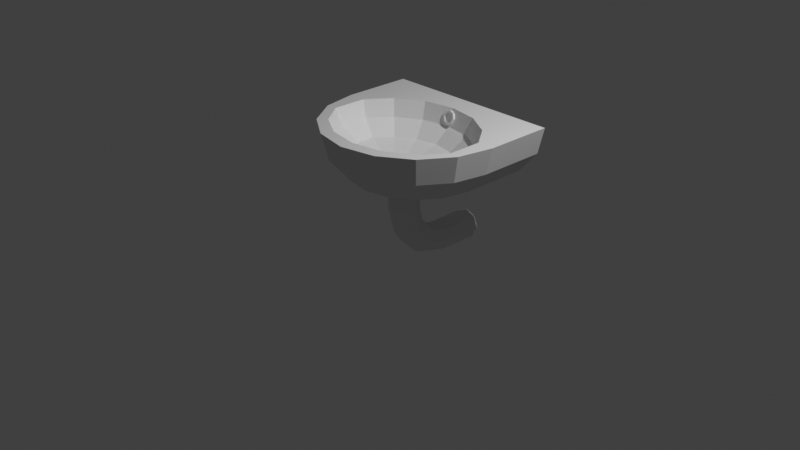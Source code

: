 # Source: multidecor_bathroom_sink.blend  (saved by Blender 3.0.42; exported with 4.5.12 LTS)
import bpy
from mathutils import Matrix  # noqa: F401  (used for matrix-valued properties, if any)

bpy.ops.wm.read_factory_settings(use_empty=True)
scene = bpy.context.scene
scene.name = 'Scene'

# ---- collections
col_collection = bpy.data.collections.new('Collection'); scene.collection.children.link(col_collection)

# ---- materials (node trees are filled in below, after node groups)
mat_material_001 = bpy.data.materials.new('Material.001')
mat_material_001.use_transparent_shadow = False
mat_material_002 = bpy.data.materials.new('Material.002')
mat_material_002.use_transparent_shadow = False
mat_material_003 = bpy.data.materials.new('Material.003')
mat_material_003.use_transparent_shadow = False
mat_material_004 = bpy.data.materials.new('Material.004')
mat_material_004.use_transparent_shadow = False

# ---- material node trees
mat_material_001.use_nodes = True; mat_material_001.node_tree.nodes.clear()
_N = mat_material_001.node_tree.nodes; _L = mat_material_001.node_tree.links
n0 = _N.new('ShaderNodeBsdfPrincipled'); n0.name = 'Principled BSDF'; n0.location = (10, 300)
n0.distribution = 'GGX'
n0.subsurface_method = 'RANDOM_WALK_SKIN'
n0.inputs[3].default_value = 1.45
n0.inputs[27].default_value = (0.0, 0.0, 0.0, 1.0)
n0.inputs[28].default_value = 1.0
n1 = _N.new('ShaderNodeOutputMaterial'); n1.name = 'Material Output'; n1.location = (300, 300)
_L.new(n0.outputs[0], n1.inputs[0])
n1.is_active_output = True
mat_material_002.use_nodes = True; mat_material_002.node_tree.nodes.clear()
_N = mat_material_002.node_tree.nodes; _L = mat_material_002.node_tree.links
n0 = _N.new('ShaderNodeBsdfPrincipled'); n0.name = 'Principled BSDF'; n0.location = (10, 300)
n0.distribution = 'GGX'
n0.subsurface_method = 'RANDOM_WALK_SKIN'
n0.inputs[3].default_value = 1.45
n0.inputs[27].default_value = (0.0, 0.0, 0.0, 1.0)
n0.inputs[28].default_value = 1.0
n1 = _N.new('ShaderNodeOutputMaterial'); n1.name = 'Material Output'; n1.location = (300, 300)
_L.new(n0.outputs[0], n1.inputs[0])
n1.is_active_output = True
mat_material_003.use_nodes = True; mat_material_003.node_tree.nodes.clear()
_N = mat_material_003.node_tree.nodes; _L = mat_material_003.node_tree.links
n0 = _N.new('ShaderNodeBsdfPrincipled'); n0.name = 'Principled BSDF'; n0.location = (10, 300)
n0.distribution = 'GGX'
n0.subsurface_method = 'RANDOM_WALK_SKIN'
n0.inputs[3].default_value = 1.45
n0.inputs[27].default_value = (0.0, 0.0, 0.0, 1.0)
n0.inputs[28].default_value = 1.0
n1 = _N.new('ShaderNodeOutputMaterial'); n1.name = 'Material Output'; n1.location = (300, 300)
_L.new(n0.outputs[0], n1.inputs[0])
n1.is_active_output = True
mat_material_004.use_nodes = True; mat_material_004.node_tree.nodes.clear()
_N = mat_material_004.node_tree.nodes; _L = mat_material_004.node_tree.links
n0 = _N.new('ShaderNodeBsdfPrincipled'); n0.name = 'Principled BSDF'; n0.location = (10, 300)
n0.distribution = 'GGX'
n0.subsurface_method = 'RANDOM_WALK_SKIN'
n0.inputs[3].default_value = 1.45
n0.inputs[27].default_value = (0.0, 0.0, 0.0, 1.0)
n0.inputs[28].default_value = 1.0
n1 = _N.new('ShaderNodeOutputMaterial'); n1.name = 'Material Output'; n1.location = (300, 300)
_L.new(n0.outputs[0], n1.inputs[0])
n1.is_active_output = True

# ---- world
world_world = bpy.data.worlds.new('World'); scene.world = world_world
world_world.use_nodes = True; world_world.node_tree.nodes.clear()
_N = world_world.node_tree.nodes; _L = world_world.node_tree.links
n0 = _N.new('ShaderNodeOutputWorld'); n0.name = 'World Output'; n0.location = (300, 300)
n1 = _N.new('ShaderNodeBackground'); n1.name = 'Background'; n1.location = (10, 300)
n1.inputs[0].default_value = (0.05088, 0.05088, 0.05088, 1.0)
_L.new(n1.outputs[0], n0.inputs[0])
n0.is_active_output = True
world_world.color = (0.05088, 0.05088, 0.05088)
world_world.use_sun_shadow = False
world_world.sun_shadow_jitter_overblur = 0.0

# ---- cameras
cam_camera = bpy.data.cameras.new('Camera')
cam_camera.clip_end = 100.0
cam_camera.ortho_scale = 7.314

# ---- lights
light_light = bpy.data.lights.new('Light', 'POINT')
light_light.transmission_factor = 0.0
light_light.energy = 1000.0
light_light.shadow_soft_size = 0.1
light_light.shadow_maximum_resolution = 0.006
light_light.use_absolute_resolution = True

# ---- meshes
me_sphere = bpy.data.meshes.new('Sphere')
me_sphere.from_pydata([(0.9239, 0.25, 0.7072), (0.3827, 0.25, 0.3482), (0.9239, -0.1327, 1.0), (0.8536, -0.1036, 0.7072), (0.6533, -0.0206, 0.4591), (0.3536, 0.1036, 0.3482), (0.7071, -0.4571, 1.0), (0.6533, -0.4033, 0.7072), (0.5, -0.25, 0.4591), (0.2706, -0.0206, 0.3482), (0.3827, -0.6739, 1.0), (0.3536, -0.6036, 0.7072), (0.2706, -0.4033, 0.4591), (0.1464, -0.1036, 0.3482), (-1.639e-07, -0.75, 1.0), (-1.043e-07, -0.6739, 0.7072), (-1.043e-07, -0.4571, 0.4591), (-1.49e-08, -0.1327, 0.3482), (-0.3827, -0.6739, 1.0), (-0.3536, -0.6036, 0.7072), (-0.2706, -0.4033, 0.4591), (-0.1464, -0.1036, 0.3482), (-0.7071, -0.4571, 1.0), (-0.6533, -0.4033, 0.7072), (-0.5, -0.25, 0.4591), (-0.2706, -0.0206, 0.3482), (-0.9239, -0.1327, 1.0), (-0.8536, -0.1036, 0.7072), (-0.6533, -0.0206, 0.4591), (-0.3536, 0.1036, 0.3482), (-1.0, 0.25, 1.0), (-0.9239, 0.25, 0.7072), (-0.7071, 0.25, 0.4591), (-0.3827, 0.25, 0.3482), (0.9239, 1.0, 0.7072), (1.0, 0.25, 1.0), (0.7071, 0.25, 0.4591), (0.3827, 1.0, 0.3482), (-1.0, 1.0, 1.0), (-0.9239, 1.0, 0.7072), (-0.7071, 1.0, 0.4591), (-0.3827, 1.0, 0.3482), (1.0, 1.0, 1.0), (0.7071, 1.0, 0.4591), (0.8149, -0.1188, 1.0), (0.7528, -0.09569, 0.8158), (0.5762, -0.02984, 0.6673), (0.3118, 0.06871, 0.5986), (0.6237, -0.3763, 1.0), (0.5762, -0.3336, 0.8158), (0.441, -0.2119, 0.6673), (0.2387, -0.02984, 0.5986), (0.3375, -0.5484, 1.0), (0.3118, -0.4926, 0.8158), (0.2387, -0.3336, 0.6673), (0.1292, -0.09569, 0.5986), (-1.639e-07, -0.6088, 1.0), (-1.043e-07, -0.5484, 0.8158), (-7.451e-08, -0.3763, 0.6673), (-2.98e-08, -0.1188, 0.5986), (-0.3375, -0.5484, 1.0), (-0.3118, -0.4926, 0.8158), (-0.2387, -0.3336, 0.6673), (-0.1292, -0.09569, 0.5986), (-0.6237, -0.3763, 1.0), (-0.5762, -0.3336, 0.8158), (-0.441, -0.2119, 0.6673), (-0.2387, -0.02984, 0.5986), (-0.8149, -0.1188, 1.0), (-0.7528, -0.09569, 0.8158), (-0.5762, -0.02984, 0.6673), (-0.3118, 0.06871, 0.5986), (0.8149, 0.2562, 1.0), (0.7528, 0.2331, 0.8158), (0.5762, 0.1673, 0.6673), (0.6237, 0.5138, 1.0), (0.5762, 0.471, 0.8158), (0.441, 0.3494, 0.6673), (0.2387, 0.1673, 0.5986), (0.3375, 0.6858, 1.0), (0.3118, 0.63, 0.8158), (0.2387, 0.471, 0.6673), (0.1292, 0.2331, 0.5986), (-1.043e-07, 0.7463, 1.0), (-4.47e-08, 0.6858, 0.8158), (-4.47e-08, 0.5138, 0.6673), (0.0, 0.2562, 0.5986), (-0.3375, 0.6858, 1.0), (-0.3118, 0.63, 0.8158), (-0.2387, 0.471, 0.6673), (-0.1292, 0.2331, 0.5986), (-0.6237, 0.5138, 1.0), (-0.5762, 0.471, 0.8158), (-0.441, 0.3494, 0.6673), (-0.2387, 0.1673, 0.5986), (-0.8149, 0.2562, 1.0), (-0.7528, 0.2331, 0.8158), (-0.5762, 0.1673, 0.6673), (0.15, 0.06871, 0.5986), (0.1061, 0.1748, 0.5986), (0.0, 0.2187, 0.5986), (-0.1061, 0.1748, 0.5986), (-0.15, 0.06871, 0.5986), (-0.1061, -0.03736, 0.5986), (0.0, -0.08129, 0.5986), (0.1061, -0.03736, 0.5986), (0.07545, 0.1442, 0.5986), (0.1067, 0.06871, 0.5986), (0.0, 0.1754, 0.5986), (-0.07545, 0.1442, 0.5986), (-0.1067, 0.06871, 0.5986), (-0.07545, -0.006742, 0.5986), (0.0, -0.038, 0.5986), (0.07545, -0.006742, 0.5986), (0.07545, 0.1442, 0.5486), (0.1067, 0.06871, 0.5486), (0.0, 0.1754, 0.5486), (-0.07545, 0.1442, 0.5486), (-0.1067, 0.06871, 0.5486), (-0.07545, -0.006742, 0.5486), (0.0, -0.038, 0.5486), (0.07545, -0.006742, 0.5486), (0.1132, -0.04447, 0.5486), (0.0, -0.09135, 0.5486), (-0.1132, -0.04447, 0.5486), (-0.1601, 0.06871, 0.5486), (-0.1132, 0.1819, 0.5486), (1.49e-08, 0.2288, 0.5486), (0.1601, 0.06871, 0.5486), (0.1132, 0.1819, 0.5486), (0.1132, -0.04447, 0.3482), (0.0, -0.09135, 0.3482), (-0.1132, -0.04447, 0.3482), (-0.1601, 0.06871, 0.3482), (-0.1132, 0.1819, 0.3482), (1.49e-08, 0.2288, 0.3482), (0.1601, 0.06871, 0.3482), (0.1132, 0.1819, 0.3482), (-0.1601, 0.06871, 0.09823), (-0.1132, -0.04447, 0.09823), (0.1132, 1.0, -0.2661), (0.1132, -0.04447, 0.09823), (0.1601, 1.0, -0.3792), (1.49e-08, 1.0, -0.2192), (-0.1132, 0.1819, 0.09823), (-0.1132, 1.0, -0.2661), (0.1132, 0.5462, -0.4924), (4.47e-08, 0.5462, -0.5393), (-0.1132, 0.5462, -0.4924), (-0.1601, 0.5462, -0.3792), (-0.1132, 0.5462, -0.2661), (1.49e-08, 0.5462, -0.2192), (0.1601, 0.5462, -0.3792), (0.1132, 0.5462, -0.2661), (-0.1601, 0.3074, -0.3153), (-0.1601, 0.1327, -0.1405), (-0.1601, 1.0, -0.3792), (-0.1132, 1.0, -0.4924), (-0.1132, 0.03466, -0.1971), (-0.1132, 0.2509, -0.4133), (1.49e-08, 0.2274, -0.4539), (1.49e-08, -0.005935, -0.2205), (0.0, -0.09135, 0.09823), (7.451e-08, 1.0, -0.5393), (0.1132, 0.03466, -0.1971), (0.1132, 0.2509, -0.4133), (0.1132, 0.364, -0.2173), (0.1132, 0.2307, -0.08391), (0.1132, 0.1819, 0.09823), (1.49e-08, 0.2288, 0.09823), (1.49e-08, 0.2713, -0.06047), (1.49e-08, 0.3875, -0.1767), (-0.1132, 0.364, -0.2173), (-0.1132, 0.2307, -0.08391), (0.1132, 1.0, -0.4924), (0.1601, 0.06871, 0.09823), (0.1601, 0.1327, -0.1405), (0.1601, 0.3074, -0.3153), (0.07581, 0.7255, 0.9), (0.05378, 0.7094, 0.8495), (0.0007442, 0.7043, 0.8281), (-0.05222, 0.7131, 0.8484), (-0.07409, 0.7307, 0.8985), (-0.05206, 0.7468, 0.949), (0.0009726, 0.7519, 0.9703), (0.05394, 0.7431, 0.95), (0.03679, 0.669, 0.8792), (0.05246, 0.6804, 0.9151), (-0.0009398, 0.6653, 0.864), (-0.03862, 0.6715, 0.8785), (-0.05418, 0.6841, 0.9141), (-0.0385, 0.6955, 0.95), (-0.0007773, 0.6992, 0.9652), (0.0369, 0.6929, 0.9507), (0.05206, 0.6636, 0.8648), (0.07409, 0.6797, 0.9153), (-0.0009727, 0.6584, 0.8435), (-0.05394, 0.6672, 0.8638), (-0.07581, 0.6848, 0.9139), (-0.05378, 0.7009, 0.9644), (-0.0007443, 0.7061, 0.9857), (0.05222, 0.6973, 0.9654), (0.03856, 0.6921, 0.8692), (0.05423, 0.7035, 0.9051), (0.0008342, 0.6884, 0.854), (-0.03684, 0.6946, 0.8685), (-0.0524, 0.7071, 0.9041), (-0.03673, 0.7186, 0.94), (0.0009966, 0.7223, 0.9552), (0.03867, 0.716, 0.9407)], [], [(36, 0, 3, 4), (1, 36, 4, 5), (0, 35, 2, 3), (5, 4, 8, 9), (3, 2, 6, 7), (4, 3, 7, 8), (7, 6, 10, 11), (36, 1, 37, 43), (8, 7, 11, 12), (9, 8, 12, 13), (31, 30, 38, 39), (12, 11, 15, 16), (13, 12, 16, 17), (11, 10, 14, 15), (17, 16, 20, 21), (15, 14, 18, 19), (33, 32, 40, 41), (16, 15, 19, 20), (21, 20, 24, 25), (19, 18, 22, 23), (0, 36, 43, 34), (20, 19, 23, 24), (32, 31, 39, 40), (24, 23, 27, 28), (25, 24, 28, 29), (23, 22, 26, 27), (35, 0, 34, 42), (28, 27, 31, 32), (29, 28, 32, 33), (27, 26, 30, 31), (42, 34, 37), (47, 46, 50, 51), (45, 44, 48, 49), (46, 45, 49, 50), (49, 48, 52, 53), (50, 49, 53, 54), (51, 50, 54, 55), (54, 53, 57, 58), (55, 54, 58, 59), (53, 52, 56, 57), (59, 58, 62, 63), (57, 56, 60, 61), (58, 57, 61, 62), (63, 62, 66, 67), (61, 60, 64, 65), (62, 61, 65, 66), (66, 65, 69, 70), (67, 66, 70, 71), (65, 64, 68, 69), (47, 74, 77, 78), (73, 72, 75, 76), (74, 73, 76, 77), (76, 75, 79, 80), (77, 76, 80, 81), (78, 77, 81, 82), (81, 80, 84, 85), (82, 81, 85, 86), (80, 79, 83, 84), (86, 85, 89, 90), (84, 83, 87, 88), (85, 84, 88, 89), (90, 89, 93, 94), (88, 87, 91, 92), (89, 88, 92, 93), (93, 92, 96, 97), (94, 93, 97, 71), (92, 91, 95, 96), (69, 96, 97, 70), (68, 95, 96, 69), (71, 70, 97), (47, 74, 46), (46, 74, 73, 45), (45, 73, 72, 44), (56, 14, 10), (30, 95, 91), (95, 30, 26), (68, 26, 22), (68, 22, 64), (38, 30, 91), (64, 22, 18), (64, 18, 60), (38, 91, 87), (112, 113, 121, 120), (60, 18, 56), (38, 87, 83), (18, 14, 56), (68, 95, 26), (52, 56, 10), (52, 10, 48), (48, 10, 6), (48, 6, 44), (44, 6, 2), (72, 44, 2), (72, 2, 35), (75, 72, 35), (75, 35, 42), (79, 75, 42), (38, 83, 42), (83, 79, 42), (106, 107, 98, 99), (108, 106, 99, 100), (109, 108, 100, 101), (110, 109, 101, 102), (111, 110, 102, 103), (112, 111, 103, 104), (113, 112, 104, 105), (107, 113, 105, 98), (78, 98, 47), (67, 63, 103), (105, 55, 51), (98, 105, 51), (98, 78, 99), (78, 82, 99), (86, 100, 82), (105, 104, 55), (104, 59, 55), (90, 101, 100), (103, 63, 104), (86, 90, 100), (63, 59, 104), (118, 119, 124, 125), (90, 94, 101), (102, 67, 103), (98, 51, 47), (94, 102, 101), (94, 71, 102), (100, 99, 82), (71, 67, 102), (107, 106, 114, 115), (110, 111, 119, 118), (108, 109, 117, 116), (113, 107, 115, 121), (111, 112, 120, 119), (109, 110, 118, 117), (106, 108, 116, 114), (120, 121, 122, 123), (114, 116, 127, 129), (117, 118, 125, 126), (119, 120, 123, 124), (121, 115, 128, 122), (116, 117, 126, 127), (115, 114, 129, 128), (122, 128, 136, 130), (128, 129, 137, 136), (127, 126, 134, 135), (125, 124, 132, 133), (123, 122, 130, 131), (129, 127, 135, 137), (126, 125, 133, 134), (124, 123, 131, 132), (135, 169, 144, 134), (136, 175, 168, 137), (130, 141, 175, 136), (132, 139, 162, 131), (134, 144, 138, 133), (137, 168, 169, 135), (131, 162, 141, 130), (133, 138, 139, 132), (154, 149, 148, 159), (160, 147, 146, 165), (166, 153, 151, 171), (172, 150, 149, 154), (159, 148, 147, 160), (165, 146, 152, 177), (177, 152, 153, 166), (171, 151, 150, 172), (169, 170, 173, 144), (170, 171, 172, 173), (175, 176, 167, 168), (176, 177, 166, 167), (141, 164, 176, 175), (164, 165, 177, 176), (139, 158, 161, 162), (158, 159, 160, 161), (144, 173, 155, 138), (173, 172, 154, 155), (168, 167, 170, 169), (167, 166, 171, 170), (162, 161, 164, 141), (161, 160, 165, 164), (138, 155, 158, 139), (155, 154, 159, 158), (147, 163, 174, 146), (153, 140, 143, 151), (150, 145, 156, 149), (148, 157, 163, 147), (146, 174, 142, 152), (152, 142, 140, 153), (151, 143, 145, 150), (149, 156, 157, 148), (143, 163, 156), (142, 143, 140), (143, 156, 145), (156, 163, 157), (163, 142, 174), (142, 163, 143), (137, 135, 1), (5, 137, 1), (33, 41, 135), (130, 136, 9), (137, 5, 136), (13, 130, 9), (25, 133, 132), (17, 131, 13), (41, 37, 135), (21, 132, 131), (17, 21, 131), (134, 33, 135), (121, 117, 119), (131, 130, 13), (21, 25, 132), (134, 133, 29), (25, 29, 133), (33, 134, 29), (5, 9, 136), (135, 37, 1), (117, 121, 116), (190, 189, 205, 206), (185, 184, 200, 201), (183, 182, 198, 199), (181, 180, 196, 197), (179, 178, 195, 194), (178, 185, 201, 195), (184, 183, 199, 200), (182, 181, 197, 198), (180, 179, 194, 196), (187, 186, 194, 195), (186, 188, 196, 194), (188, 189, 197, 196), (189, 190, 198, 197), (190, 191, 199, 198), (191, 192, 200, 199), (192, 193, 201, 200), (193, 187, 195, 201), (205, 204, 208), (188, 186, 202, 204), (193, 192, 208, 209), (191, 190, 206, 207), (189, 188, 204, 205), (186, 187, 203, 202), (187, 193, 209, 203), (192, 191, 207, 208), (204, 202, 203), (203, 209, 204), (209, 208, 204), (208, 207, 206), (206, 205, 208), (116, 121, 114), (114, 121, 115), (121, 119, 120), (119, 117, 118), (43, 37, 34), (37, 41, 42), (41, 40, 39), (39, 38, 41), (38, 42, 41)])
me_sphere.polygons.foreach_set('material_index', [0, 0, 0, 0, 0, 0, 0, 0, 0, 0, 0, 0, 0, 0, 0, 0, 0, 0, 0, 0, 0, 0, 0, 0, 0, 0, 0, 0, 0, 0, 0, 0, 0, 0, 0, 0, 0, 0, 0, 0, 0, 0, 0, 0, 0, 0, 0, 0, 0, 0, 0, 0, 0, 0, 0, 0, 0, 0, 0, 0, 0, 0, 0, 0, 0, 0, 0, 0, 0, 0, 0, 0, 0, 0, 0, 0, 0, 0, 0, 0, 0, 0, 1, 0, 0, 0, 0, 0, 0, 0, 0, 0, 0, 0, 0, 0, 0, 0, 0, 1, 1, 1, 1, 1, 1, 1, 1, 0, 0, 0, 0, 0, 0, 0, 0, 0, 0, 0, 0, 0, 3, 0, 0, 0, 0, 0, 0, 0, 1, 1, 1, 1, 1, 1, 1, 3, 3, 3, 3, 3, 3, 3, 3, 3, 3, 3, 3, 3, 3, 3, 3, 3, 3, 3, 3, 3, 3, 3, 3, 3, 3, 3, 3, 3, 3, 3, 3, 3, 3, 3, 3, 3, 3, 3, 3, 3, 3, 3, 3, 3, 3, 3, 3, 3, 3, 3, 3, 3, 3, 3, 3, 3, 3, 3, 3, 3, 0, 0, 0, 0, 0, 0, 0, 0, 0, 0, 0, 0, 2, 0, 0, 0, 0, 0, 0, 0, 2, 1, 1, 1, 1, 1, 1, 1, 1, 1, 1, 1, 1, 1, 1, 1, 1, 1, 2, 1, 1, 1, 1, 1, 1, 1, 2, 2, 2, 2, 2, 2, 2, 2, 2, 0, 0, 0, 0, 0])
_uv = me_sphere.uv_layers.new(name='UVMap')
_uv.uv.foreach_set('vector', [0.6257, 0.8001, 0.5408, 0.8111, 0.5408, 0.7175, 0.6257, 0.7284, 0.8847, 0.05588, 0.7972, 0.07232, 0.7972, 0.0006783, 0.8847, 0.01711, 0.4275, 0.7183, 0.506, 0.7144, 0.506, 0.8157, 0.4275, 0.8119, 0.7938, 0.3889, 0.8813, 0.3724, 0.8813, 0.4441, 0.7938, 0.4277, 0.714, 0.406, 0.7924, 0.4021, 0.7924, 0.5034, 0.714, 0.4996, 0.7867, 0.6, 0.8716, 0.589, 0.8716, 0.6826, 0.7867, 0.6716, 0.7924, 0.2942, 0.714, 0.2981, 0.714, 0.1968, 0.7924, 0.2006, 0.627, 0.0006783, 0.7161, 0.0006783, 0.7161, 0.1954, 0.627, 0.1954, 0.258, 0.8041, 0.1731, 0.8151, 0.1731, 0.7214, 0.258, 0.7324, 0.5408, 0.8289, 0.6283, 0.8124, 0.6283, 0.8841, 0.5408, 0.8676, 0.7056, 0.7837, 0.627, 0.7837, 0.627, 0.589, 0.7056, 0.589, 0.8716, 0.7743, 0.7867, 0.7853, 0.7867, 0.6917, 0.8716, 0.7026, 0.7958, 0.8108, 0.8833, 0.7943, 0.8833, 0.866, 0.7958, 0.8495, 0.7854, 0.6864, 0.7069, 0.6903, 0.7069, 0.589, 0.7854, 0.5928, 0.8049, 0.1586, 0.7174, 0.175, 0.7174, 0.1033, 0.8049, 0.1198, 0.7854, 0.7891, 0.7069, 0.793, 0.7069, 0.6917, 0.7854, 0.6955, 0.2961, 0.6104, 0.2961, 0.5214, 0.4909, 0.5214, 0.4909, 0.6104, 0.381, 0.8107, 0.2961, 0.8217, 0.2961, 0.7281, 0.381, 0.739, 0.8014, 0.56, 0.714, 0.5764, 0.714, 0.5048, 0.8014, 0.5212, 0.7959, 0.09814, 0.7174, 0.102, 0.7174, 0.0006783, 0.7959, 0.004534, 0.7126, 0.3915, 0.627, 0.3915, 0.627, 0.1968, 0.7126, 0.1968, 0.08689, 0.7324, 0.1717, 0.7214, 0.1717, 0.8151, 0.08689, 0.8041, 0.627, 0.3929, 0.7126, 0.3929, 0.7126, 0.5876, 0.627, 0.5876, 0.0006783, 0.7324, 0.08553, 0.7214, 0.08553, 0.8151, 0.0006783, 0.8041, 0.8813, 0.3547, 0.7938, 0.3711, 0.7938, 0.2995, 0.8813, 0.3159, 0.506, 0.7092, 0.4275, 0.713, 0.4275, 0.6117, 0.506, 0.6156, 0.6257, 0.7161, 0.5471, 0.7161, 0.5471, 0.5214, 0.6257, 0.5214, 0.8786, 0.2794, 0.7938, 0.2904, 0.7938, 0.1968, 0.8786, 0.2078, 0.7944, 0.8495, 0.7069, 0.866, 0.7069, 0.7943, 0.7944, 0.8108, 0.7924, 0.3969, 0.714, 0.4008, 0.714, 0.2995, 0.7924, 0.3033, 0.6257, 0.52, 0.5497, 0.5002, 0.4564, 0.3597, 0.9974, 0.5296, 0.9248, 0.5499, 0.9248, 0.4911, 0.9974, 0.4977, 0.9342, 0.3042, 0.9848, 0.2995, 0.9848, 0.3827, 0.9342, 0.3812, 0.9284, 0.1667, 0.8675, 0.1803, 0.8675, 0.1033, 0.9284, 0.1078, 0.8861, 0.005525, 0.9365, 0.0006783, 0.9365, 0.08738, 0.8861, 0.08562, 0.4163, 0.8893, 0.3569, 0.9031, 0.3569, 0.823, 0.4163, 0.828, 0.2649, 0.9407, 0.195, 0.9613, 0.195, 0.9, 0.2649, 0.9075, 0.233, 0.8278, 0.2915, 0.8164, 0.2915, 0.8987, 0.233, 0.8908, 0.5408, 0.9025, 0.609, 0.8854, 0.609, 0.9484, 0.5408, 0.9366, 0.5385, 0.9021, 0.4883, 0.9061, 0.4883, 0.8171, 0.5385, 0.8198, 0.8846, 0.8965, 0.9528, 0.8847, 0.9528, 0.9477, 0.8846, 0.9306, 0.9329, 0.4761, 0.8826, 0.4789, 0.8826, 0.3898, 0.9329, 0.3939, 0.2316, 0.8908, 0.1731, 0.8987, 0.1731, 0.8164, 0.2316, 0.8278, 0.1238, 0.9075, 0.1937, 0.9, 0.1937, 0.9613, 0.1238, 0.9407, 0.7069, 0.8691, 0.7573, 0.8673, 0.7573, 0.954, 0.7069, 0.9492, 0.3555, 0.8981, 0.2961, 0.9031, 0.2961, 0.823, 0.3555, 0.8368, 0.88, 0.2012, 0.9408, 0.1968, 0.9408, 0.2737, 0.88, 0.2601, 0.466, 0.9141, 0.5385, 0.9075, 0.5385, 0.9664, 0.466, 0.946, 0.9297, 0.1049, 0.9803, 0.1033, 0.9803, 0.1866, 0.9297, 0.1819, 0.8104, 0.952, 0.883, 0.9316, 0.883, 0.9905, 0.8104, 0.9839, 0.9351, 0.5874, 0.9857, 0.5826, 0.9857, 0.6659, 0.9351, 0.6644, 0.9338, 0.6523, 0.873, 0.6659, 0.873, 0.589, 0.9338, 0.5934, 0.5458, 0.6032, 0.4954, 0.6081, 0.4954, 0.5214, 0.5458, 0.5231, 0.8641, 0.5049, 0.9235, 0.4911, 0.9235, 0.5712, 0.8641, 0.5662, 0.3661, 0.9451, 0.2961, 0.9658, 0.2961, 0.9045, 0.3661, 0.912, 0.111, 0.8872, 0.0525, 0.8987, 0.0525, 0.8164, 0.111, 0.8243, 0.6374, 0.9009, 0.7056, 0.8838, 0.7056, 0.9468, 0.6374, 0.935, 0.9349, 0.8793, 0.8846, 0.8834, 0.8846, 0.7943, 0.9349, 0.7971, 0.8104, 0.8791, 0.8786, 0.8673, 0.8786, 0.9303, 0.8104, 0.9132, 0.9329, 0.3857, 0.8826, 0.3885, 0.8826, 0.2995, 0.9329, 0.3035, 0.1709, 0.8908, 0.1124, 0.8987, 0.1124, 0.8164, 0.1709, 0.8278, 0.0525, 0.9075, 0.1224, 0.9, 0.1224, 0.9613, 0.0525, 0.9407, 0.7587, 0.8691, 0.8091, 0.8673, 0.8091, 0.954, 0.7587, 0.9492, 0.4869, 0.8922, 0.4275, 0.8972, 0.4275, 0.8171, 0.4869, 0.8309, 0.9338, 0.7398, 0.873, 0.7442, 0.873, 0.6673, 0.9338, 0.6809, 0.44, 0.9567, 0.3674, 0.9634, 0.3674, 0.9045, 0.44, 0.9249, 0.9342, 0.3914, 0.9848, 0.3898, 0.9848, 0.4731, 0.9342, 0.4683, 0.8063, 0.1887, 0.8063, 0.1033, 0.8662, 0.1204, 0.8662, 0.1716, 0.0006783, 0.9138, 0.0006783, 0.8164, 0.05115, 0.8224, 0.05115, 0.9078, 0.6347, 0.9737, 0.7056, 0.9481, 0.7056, 0.9993, 0.9833, 0.7442, 0.9351, 0.6862, 0.9833, 0.6688, 0.8028, 0.5593, 0.8028, 0.5082, 0.8627, 0.4911, 0.8627, 0.5764, 0.6551, 0.8765, 0.6551, 0.7911, 0.7056, 0.7851, 0.7056, 0.8825, 0.03733, 0.2603, 0.0006783, 0.2603, 0.02044, 0.161, 0.2603, 0.52, 0.262, 0.4719, 0.3288, 0.4223, 0.262, 0.4719, 0.2603, 0.52, 0.161, 0.5002, 0.1646, 0.4719, 0.161, 0.5002, 0.07673, 0.4439, 0.1646, 0.4719, 0.07673, 0.4439, 0.0977, 0.4223, 0.4551, 0.52, 0.2603, 0.52, 0.3288, 0.4223, 0.0977, 0.4223, 0.07673, 0.4439, 0.02044, 0.3597, 0.0977, 0.4223, 0.02044, 0.3597, 0.05302, 0.348, 0.4551, 0.52, 0.3288, 0.4223, 0.3735, 0.348, 0.0001289, 0.4245, 0.1251, 0.4245, 0.1251, 0.501, 0.0001289, 0.501, 0.05302, 0.348, 0.02044, 0.3597, 0.03733, 0.2603, 0.4551, 0.52, 0.3735, 0.348, 0.3892, 0.2603, 0.02044, 0.3597, 0.0006783, 0.2603, 0.03733, 0.2603, 0.1646, 0.4719, 0.262, 0.4719, 0.161, 0.5002, 0.05302, 0.1727, 0.03733, 0.2603, 0.02044, 0.161, 0.05302, 0.1727, 0.02044, 0.161, 0.0977, 0.0984, 0.0977, 0.0984, 0.02044, 0.161, 0.07673, 0.07673, 0.0977, 0.0984, 0.07673, 0.07673, 0.1646, 0.04875, 0.1646, 0.04875, 0.07673, 0.07673, 0.161, 0.02044, 0.262, 0.04875, 0.1646, 0.04875, 0.161, 0.02044, 0.262, 0.04875, 0.161, 0.02044, 0.2603, 0.0006783, 0.3288, 0.0984, 0.262, 0.04875, 0.2603, 0.0006783, 0.3288, 0.0984, 0.2603, 0.0006783, 0.4551, 0.0006784, 0.3735, 0.1727, 0.3288, 0.0984, 0.4551, 0.0006784, 0.4551, 0.52, 0.3892, 0.2603, 0.4551, 0.0006784, 0.3892, 0.2603, 0.3735, 0.1727, 0.4551, 0.0006784, 0.2747, 0.06134, 0.1497, 0.06134, 0.1243, 0.000129, 0.3, 0.0001289, 0.363, 0.1497, 0.2747, 0.06134, 0.3, 0.0001289, 0.4242, 0.1243, 0.363, 0.2747, 0.363, 0.1497, 0.4242, 0.1243, 0.4242, 0.3, 0.2747, 0.363, 0.363, 0.2747, 0.4242, 0.3, 0.3, 0.4242, 0.1497, 0.363, 0.2747, 0.363, 0.3, 0.4242, 0.1243, 0.4242, 0.06134, 0.2747, 0.1497, 0.363, 0.1243, 0.4242, 0.0001289, 0.3, 0.06134, 0.1497, 0.06134, 0.2747, 0.0001289, 0.3, 0.0001289, 0.1243, 0.1497, 0.06134, 0.06134, 0.1497, 0.0001289, 0.1243, 0.1243, 0.000129, 0.2961, 0.6856, 0.3299, 0.6924, 0.2961, 0.7175, 0.4262, 0.6528, 0.4135, 0.6835, 0.3997, 0.6749, 0.3555, 0.7078, 0.3597, 0.7235, 0.3267, 0.7267, 0.3299, 0.6924, 0.3555, 0.7078, 0.3267, 0.7267, 0.3299, 0.6924, 0.2961, 0.6856, 0.3226, 0.6635, 0.2961, 0.6856, 0.3088, 0.6549, 0.3226, 0.6635, 0.3321, 0.6301, 0.3379, 0.6379, 0.3088, 0.6549, 0.3555, 0.7078, 0.3844, 0.7005, 0.3597, 0.7235, 0.3844, 0.7005, 0.3902, 0.7083, 0.3597, 0.7235, 0.3626, 0.615, 0.3669, 0.6307, 0.3379, 0.6379, 0.3997, 0.6749, 0.4135, 0.6835, 0.3844, 0.7005, 0.3321, 0.6301, 0.3626, 0.615, 0.3379, 0.6379, 0.4135, 0.6835, 0.3902, 0.7083, 0.3844, 0.7005, 0.2631, 0.03369, 0.2082, 0.03369, 0.1945, 0.0005782, 0.2768, 0.0005782, 0.3626, 0.615, 0.3957, 0.6117, 0.3669, 0.6307, 0.3924, 0.646, 0.4262, 0.6528, 0.3997, 0.6749, 0.3299, 0.6924, 0.3267, 0.7267, 0.2961, 0.7175, 0.3957, 0.6117, 0.3924, 0.646, 0.3669, 0.6307, 0.3957, 0.6117, 0.4262, 0.621, 0.3924, 0.646, 0.3379, 0.6379, 0.3226, 0.6635, 0.3088, 0.6549, 0.4262, 0.621, 0.4262, 0.6528, 0.3924, 0.646, 0.2501, 0.4245, 0.375, 0.4245, 0.375, 0.501, 0.2501, 0.501, 0.7499, 0.4245, 0.8749, 0.4245, 0.8749, 0.501, 0.7499, 0.501, 0.5, 0.4245, 0.625, 0.4245, 0.625, 0.501, 0.5, 0.501, 0.1251, 0.4245, 0.2501, 0.4245, 0.2501, 0.501, 0.1251, 0.501, 0.8749, 0.4245, 0.9999, 0.4245, 0.9999, 0.501, 0.8749, 0.501, 0.625, 0.4245, 0.7499, 0.4245, 0.7499, 0.501, 0.625, 0.501, 0.375, 0.4245, 0.5, 0.4245, 0.5, 0.501, 0.375, 0.501, 0.1694, 0.07249, 0.1694, 0.1273, 0.1363, 0.1411, 0.1363, 0.05877, 0.2631, 0.1661, 0.3019, 0.1273, 0.335, 0.1411, 0.2768, 0.1993, 0.3019, 0.07249, 0.2631, 0.03369, 0.2768, 0.0005782, 0.335, 0.05877, 0.2082, 0.03369, 0.1694, 0.07249, 0.1363, 0.05877, 0.1945, 0.0005782, 0.1694, 0.1273, 0.2082, 0.1661, 0.1945, 0.1993, 0.1363, 0.1411, 0.3019, 0.1273, 0.3019, 0.07249, 0.335, 0.05877, 0.335, 0.1411, 0.2082, 0.1661, 0.2631, 0.1661, 0.2768, 0.1993, 0.1945, 0.1993, 0.1352, 0.08287, 0.1352, 0.1652, 0.0005782, 0.1652, 0.0005783, 0.08287, 0.1352, 0.1652, 0.1352, 0.2475, 0.0005782, 0.2475, 0.0005782, 0.1652, 0.1352, 0.3298, 0.1352, 0.4121, 0.0005782, 0.4121, 0.0005782, 0.3298, 0.1352, 0.4943, 0.1352, 0.5766, 0.0005783, 0.5766, 0.0005782, 0.4943, 0.1352, 0.0005782, 0.1352, 0.08287, 0.0005783, 0.08287, 0.0005783, 0.0005782, 0.1352, 0.2475, 0.1352, 0.3298, 0.0005782, 0.3298, 0.0005782, 0.2475, 0.1352, 0.4121, 0.1352, 0.4943, 0.0005782, 0.4943, 0.0005782, 0.4121, 0.1352, 0.5766, 0.1352, 0.6589, 0.0005783, 0.6589, 0.0005783, 0.5766, 0.8341, 0.1697, 0.8341, 0.3376, 0.9164, 0.3376, 0.9164, 0.1697, 0.8341, 0.0005782, 0.8341, 0.1685, 0.9164, 0.1685, 0.9164, 0.0005782, 0.0005782, 0.6601, 0.0005782, 0.828, 0.08287, 0.828, 0.08287, 0.6601, 0.753, 0.6528, 0.753, 0.8208, 0.8353, 0.8208, 0.8353, 0.6528, 0.6696, 0.6691, 0.6696, 0.8371, 0.7519, 0.8371, 0.7519, 0.6691, 0.3054, 0.8723, 0.4734, 0.8723, 0.4734, 0.79, 0.3054, 0.79, 0.8341, 0.4463, 0.8341, 0.6142, 0.9164, 0.6142, 0.9164, 0.4463, 0.1363, 0.8723, 0.3043, 0.8723, 0.3043, 0.79, 0.1363, 0.79, 0.8329, 0.4091, 0.8329, 0.2431, 0.753, 0.2234, 0.753, 0.4288, 0.3013, 0.7888, 0.3013, 0.5671, 0.2194, 0.5753, 0.2194, 0.7807, 0.9994, 0.2551, 0.9994, 0.1284, 0.9175, 0.1366, 0.9175, 0.2469, 0.8365, 0.6725, 0.8365, 0.7992, 0.9164, 0.8189, 0.9164, 0.6528, 0.67, 0.2316, 0.67, 0.437, 0.7519, 0.4451, 0.7519, 0.2234, 0.4654, 0.7725, 0.4654, 0.5671, 0.3855, 0.5868, 0.3855, 0.7529, 0.753, 0.8219, 0.753, 0.988, 0.8329, 0.9683, 0.8329, 0.8416, 0.9175, 0.2644, 0.9175, 0.3748, 0.9994, 0.3829, 0.9994, 0.2562, 0.9175, 0.4544, 0.9175, 0.5648, 0.9994, 0.573, 0.9994, 0.4463, 0.9175, 0.5823, 0.9175, 0.6926, 0.9994, 0.7008, 0.9994, 0.5741, 0.9164, 0.986, 0.9164, 0.82, 0.8365, 0.8397, 0.8365, 0.9664, 0.08049, 0.9952, 0.08049, 0.8292, 0.0005782, 0.8489, 0.0005782, 0.9756, 0.6664, 0.818, 0.6664, 0.6126, 0.5865, 0.6323, 0.5865, 0.7984, 0.5031, 0.6126, 0.5031, 0.818, 0.583, 0.7984, 0.583, 0.6323, 0.7519, 0.6598, 0.7519, 0.4544, 0.67, 0.4463, 0.67, 0.668, 0.7519, 0.2141, 0.7519, 0.008729, 0.67, 0.0005782, 0.67, 0.2223, 0.5865, 0.8389, 0.5865, 0.9655, 0.6664, 0.9852, 0.6664, 0.8192, 0.583, 0.9655, 0.583, 0.8389, 0.5031, 0.8192, 0.5031, 0.9852, 0.9994, 0.1273, 0.9994, 0.0005782, 0.9175, 0.008729, 0.9175, 0.1191, 0.7515, 0.9649, 0.7515, 0.8382, 0.6696, 0.8464, 0.6696, 0.9568, 0.1363, 0.5671, 0.1363, 0.7888, 0.2182, 0.7807, 0.2182, 0.5753, 0.3843, 0.7888, 0.3843, 0.5671, 0.3024, 0.5753, 0.3024, 0.7807, 0.753, 0.02026, 0.753, 0.1863, 0.8329, 0.206, 0.8329, 0.0005782, 0.8329, 0.632, 0.8329, 0.466, 0.753, 0.4463, 0.753, 0.6517, 0.1363, 0.566, 0.4412, 0.566, 0.4412, 0.4837, 0.1363, 0.4837, 0.5031, 0.3066, 0.5031, 0.6115, 0.5854, 0.6115, 0.5854, 0.3066, 0.5019, 0.3055, 0.5019, 0.0005782, 0.4196, 0.0005783, 0.4196, 0.3055, 0.6688, 0.6115, 0.6688, 0.3066, 0.5865, 0.3066, 0.5865, 0.6115, 0.4185, 0.3055, 0.4185, 0.0005782, 0.3362, 0.0005783, 0.3362, 0.3055, 0.1363, 0.4825, 0.4412, 0.4825, 0.4412, 0.4002, 0.1363, 0.4002, 0.5031, 0.0005782, 0.5031, 0.3055, 0.5854, 0.3055, 0.5854, 0.0005782, 0.6688, 0.3055, 0.6688, 0.0005782, 0.5865, 0.0005782, 0.5865, 0.3055, 0.335, 0.3409, 0.1363, 0.2586, 0.1945, 0.3991, 0.2768, 0.2004, 0.335, 0.3409, 0.335, 0.2586, 0.335, 0.3409, 0.1945, 0.3991, 0.2768, 0.3991, 0.1945, 0.3991, 0.1363, 0.2586, 0.1363, 0.3409, 0.1363, 0.2586, 0.2768, 0.2004, 0.1945, 0.2004, 0.2768, 0.2004, 0.1363, 0.2586, 0.335, 0.3409, 0.08236, 0.6501, 0.09453, 0.6207, 0.1, 0.7201, 0.06202, 0.7125, 0.08236, 0.6501, 0.1, 0.7201, 0.1, 0.5214, 0.2948, 0.5214, 0.09453, 0.6207, 0.02358, 0.6501, 0.05297, 0.6623, 0.02978, 0.691, 0.08236, 0.6501, 0.06202, 0.7125, 0.05297, 0.6623, 0.008242, 0.6587, 0.02358, 0.6501, 0.02978, 0.691, 0.02978, 0.5505, 0.05297, 0.5792, 0.02358, 0.5913, 0.0006783, 0.6207, 0.01141, 0.6207, 0.008242, 0.6587, 0.2948, 0.5214, 0.2948, 0.7201, 0.09453, 0.6207, 0.008242, 0.5827, 0.02358, 0.5913, 0.01141, 0.6207, 0.0006783, 0.6207, 0.008242, 0.5827, 0.01141, 0.6207, 0.08236, 0.5913, 0.1, 0.5214, 0.09453, 0.6207, 0.9999, 0.2929, 9.998e-05, 0.7071, 0.2929, 9.998e-05, 0.01141, 0.6207, 0.02358, 0.6501, 0.008242, 0.6587, 0.008242, 0.5827, 0.02978, 0.5505, 0.02358, 0.5913, 0.08236, 0.5913, 0.05297, 0.5792, 0.06202, 0.5289, 0.02978, 0.5505, 0.06202, 0.5289, 0.05297, 0.5792, 0.1, 0.5214, 0.08236, 0.5913, 0.06202, 0.5289, 0.06202, 0.7125, 0.02978, 0.691, 0.05297, 0.6623, 0.09453, 0.6207, 0.2948, 0.7201, 0.1, 0.7201, 9.998e-05, 0.7071, 0.9999, 0.2929, 0.2929, 0.9999, 0.6522, 0.08964, 0.6515, 0.1659, 0.6106, 0.1535, 0.6164, 0.1073, 0.7623, 0.08797, 0.7623, 0.0001289, 0.8364, 0.0001289, 0.8364, 0.08797, 0.688, 0.2636, 0.688, 0.1758, 0.7621, 0.1758, 0.7621, 0.2636, 0.688, 0.08797, 0.688, 0.0001291, 0.7621, 0.0001289, 0.7621, 0.08797, 0.7623, 0.2636, 0.7623, 0.1758, 0.8364, 0.1758, 0.8364, 0.2636, 0.7623, 0.1758, 0.7623, 0.08797, 0.8364, 0.08797, 0.8364, 0.1758, 0.688, 0.3515, 0.688, 0.2636, 0.7621, 0.2636, 0.7621, 0.3515, 0.688, 0.1758, 0.688, 0.08797, 0.7621, 0.08797, 0.7621, 0.1758, 0.7623, 0.3515, 0.7623, 0.2636, 0.8364, 0.2636, 0.8364, 0.3515, 0.4642, 0.1641, 0.5139, 0.2295, 0.4956, 0.2682, 0.4245, 0.1741, 0.5139, 0.2295, 0.6007, 0.2256, 0.6172, 0.2639, 0.4956, 0.2682, 0.6007, 0.2256, 0.6515, 0.1659, 0.6878, 0.1811, 0.6172, 0.2639, 0.6515, 0.1659, 0.6522, 0.08964, 0.6878, 0.07665, 0.6878, 0.1811, 0.6522, 0.08964, 0.6015, 0.03653, 0.6173, 0.002866, 0.6878, 0.07665, 0.6015, 0.03653, 0.528, 0.03561, 0.5161, 0.0001289, 0.6173, 0.002866, 0.528, 0.03561, 0.4723, 0.08616, 0.4387, 0.06735, 0.5161, 0.0001289, 0.4723, 0.08616, 0.4642, 0.1641, 0.4245, 0.1741, 0.4387, 0.06735, 0.4685, 0.7491, 0.5335, 0.7491, 0.4685, 0.9059, 0.6007, 0.2256, 0.5139, 0.2295, 0.5339, 0.1841, 0.5754, 0.1892, 0.4723, 0.08616, 0.528, 0.03561, 0.544, 0.07385, 0.5075, 0.1074, 0.6015, 0.03653, 0.6522, 0.08964, 0.6164, 0.1073, 0.5886, 0.07387, 0.6515, 0.1659, 0.6007, 0.2256, 0.5758, 0.1884, 0.6106, 0.1535, 0.5139, 0.2295, 0.4642, 0.1641, 0.5068, 0.1543, 0.5339, 0.1841, 0.4642, 0.1641, 0.4723, 0.08616, 0.5075, 0.1074, 0.5068, 0.1543, 0.528, 0.03561, 0.6015, 0.03653, 0.5886, 0.07387, 0.5447, 0.07336, 0.5335, 0.7491, 0.5794, 0.795, 0.5794, 0.86, 0.5794, 0.86, 0.5335, 0.9059, 0.5335, 0.7491, 0.5335, 0.9059, 0.4685, 0.9059, 0.5335, 0.7491, 0.4685, 0.9059, 0.4225, 0.86, 0.4225, 0.795, 0.4225, 0.795, 0.4685, 0.7491, 0.4685, 0.9059, 0.2929, 0.9999, 0.9999, 0.2929, 0.7071, 0.9999, 0.7071, 0.9999, 0.9999, 0.2929, 0.9999, 0.7071, 0.9999, 0.2929, 0.2929, 9.998e-05, 0.7071, 0.0001001, 0.2929, 9.998e-05, 9.998e-05, 0.7071, 0.0001003, 0.2929, 0.4852, 0.4439, 0.4564, 0.3597, 0.5497, 0.5002, 0.4564, 0.3597, 0.4564, 0.161, 0.6257, 0.52, 0.4564, 0.161, 0.4852, 0.07673, 0.5497, 0.02044, 0.5497, 0.02044, 0.6257, 0.0006783, 0.4564, 0.161, 0.6257, 0.0006783, 0.6257, 0.52, 0.4564, 0.161])
me_sphere.materials.append(mat_material_001)
me_sphere.materials.append(mat_material_002)
me_sphere.materials.append(mat_material_003)
me_sphere.materials.append(mat_material_004)
me_sphere.use_remesh_fix_poles = True
me_sphere.use_remesh_preserve_attributes = False
me_sphere.update()

# ---- objects
ob_light = bpy.data.objects.new('Light', light_light)
ob_camera = bpy.data.objects.new('Camera', cam_camera)
ob_sphere = bpy.data.objects.new('Sphere', me_sphere)

# ---- transforms, parenting, visibility, modifiers, constraints
ob_light.location = (4.076, 1.005, 5.904)
ob_light.rotation_euler = (0.6503, 0.05522, 1.866)
ob_light.lock_rotations_4d = False
ob_light.empty_display_type = 'ARROWS'
ob_light.color = (0.0, 0.0, 0.0, 0.0)
ob_light.lineart.crease_threshold = 0.0
ob_camera.location = (7.359, -6.926, 4.958)
ob_camera.rotation_euler = (1.109, 0.0, 0.8149)
ob_camera.lock_rotations_4d = False
ob_camera.empty_display_type = 'ARROWS'
ob_camera.color = (0.0, 0.0, 0.0, 0.0)
ob_camera.display_type = 'WIRE'
ob_camera.lineart.crease_threshold = 0.0
ob_sphere.location = (0.0, 0.0, 0.0)

# ---- collection membership
col_collection.objects.link(ob_light)
col_collection.objects.link(ob_camera)
col_collection.objects.link(ob_sphere)

# ---- scene / render settings (as saved in the file)
scene.camera = ob_camera
scene.frame_start = 1; scene.frame_end = 250; scene.frame_set(95)
scene.render.engine = 'BLENDER_EEVEE_NEXT'
scene.cycles.sampling_pattern = 'TABULATED_SOBOL'
scene.cycles.use_light_tree = False
scene.view_settings.view_transform = 'Standard'
bpy.context.view_layer.update()

